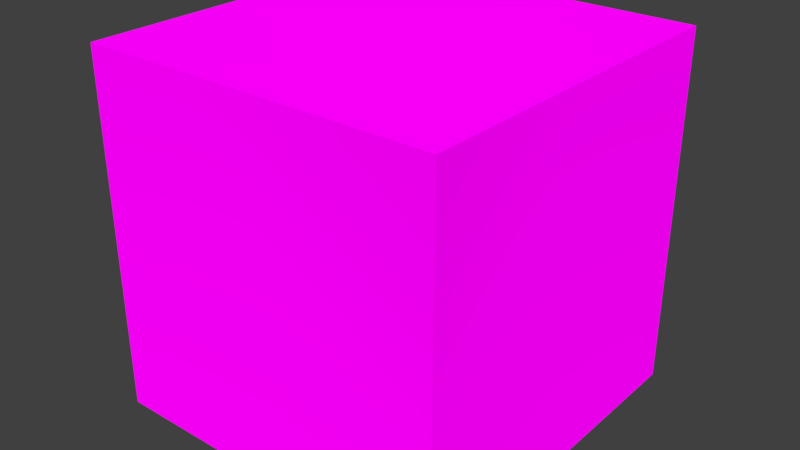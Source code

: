 # Source: cube.blend  (saved by Blender 2.80.75; exported with 4.5.12 LTS)
import bpy
from mathutils import Matrix  # noqa: F401  (used for matrix-valued properties, if any)

bpy.ops.wm.read_factory_settings(use_empty=True)
scene = bpy.context.scene
scene.name = 'Scene'

# ---- collections
col_collection_1 = bpy.data.collections.new('Collection 1'); scene.collection.children.link(col_collection_1)

# ---- images (referenced by path relative to the original .blend; pixels are not part of the script)
import os
ASSET_DIR = os.environ.get("B2B_ASSET_DIR", "")  # directory of the original .blend (textures are referenced by path, not embedded)
HERE = os.path.dirname(os.path.abspath(__file__))  # packed textures are extracted next to this script under _unpacked/

def load_image(name, relpath, width, height, colorspace="sRGB"):
    """Load a texture the original file referenced (path relative to the .blend, or extracted next to this script)."""
    p = next((c for c in (os.path.join(HERE, relpath), os.path.join(ASSET_DIR, relpath)) if relpath and os.path.exists(c)), "")
    if p:
        img = bpy.data.images.load(p, check_existing=True)
        img.name = name
    else:  # same state as the original file: an image datablock whose file is absent (Cycles renders it pink)
        img = bpy.data.images.new(name, width, height)
        img.source = "FILE"
        img.filepath = "//" + (relpath or name)
    img.colorspace_settings.name = colorspace
    return img
img_left = load_image('left', 'left.png', 1024, 1024, 'sRGB')
img_front = load_image('front', 'front.png', 1024, 1024, 'sRGB')
img_right = load_image('right', 'right.png', 1024, 1024, 'sRGB')
img_back = load_image('back', 'back.png', 1024, 1024, 'sRGB')
img_top = load_image('top', 'top.png', 1024, 1024, 'sRGB')
img_bottom = load_image('bottom', 'bottom.png', 1024, 1024, 'sRGB')

# ---- materials (node trees are filled in below, after node groups)
mat_leftmaterial = bpy.data.materials.new('LeftMaterial')
mat_leftmaterial.alpha_threshold = 0.0
mat_leftmaterial.use_transparent_shadow = False
mat_leftmaterial.preview_render_type = 'CUBE'
mat_leftmaterial.roughness = 0.5
mat_leftmaterial.line_color = (0.0, 0.0, 0.0, 1.0)
mat_frontmaterial = bpy.data.materials.new('FrontMaterial')
mat_frontmaterial.alpha_threshold = 0.0
mat_frontmaterial.use_transparent_shadow = False
mat_frontmaterial.preview_render_type = 'CUBE'
mat_frontmaterial.roughness = 0.5
mat_rightmaterial = bpy.data.materials.new('RightMaterial')
mat_rightmaterial.alpha_threshold = 0.0
mat_rightmaterial.use_transparent_shadow = False
mat_rightmaterial.preview_render_type = 'CUBE'
mat_rightmaterial.roughness = 0.5
mat_backmaterial = bpy.data.materials.new('BackMaterial')
mat_backmaterial.alpha_threshold = 0.0
mat_backmaterial.use_transparent_shadow = False
mat_backmaterial.roughness = 0.5
mat_topmaterial = bpy.data.materials.new('TopMaterial')
mat_topmaterial.alpha_threshold = 0.0
mat_topmaterial.use_transparent_shadow = False
mat_topmaterial.preview_render_type = 'CUBE'
mat_topmaterial.roughness = 0.5
mat_topmaterial.line_color = (0.0, 0.0, 0.0, 1.0)
mat_bottommaterial = bpy.data.materials.new('BottomMaterial')
mat_bottommaterial.alpha_threshold = 0.0
mat_bottommaterial.use_transparent_shadow = False
mat_bottommaterial.preview_render_type = 'CUBE'
mat_bottommaterial.roughness = 0.5

# ---- material node trees
mat_leftmaterial.use_nodes = True; mat_leftmaterial.node_tree.nodes.clear()
_N = mat_leftmaterial.node_tree.nodes; _L = mat_leftmaterial.node_tree.links
n0 = _N.new('ShaderNodeOutputMaterial'); n0.name = 'Material Output'; n0.location = (300, 300)
n1 = _N.new('ShaderNodeBsdfDiffuse'); n1.name = 'Diffuse BSDF'; n1.location = (10, 300)
n1.inputs[1].default_value = 0.5
n2 = _N.new('ShaderNodeTexImage'); n2.name = 'Image Texture'; n2.location = (-280, 270)
n2.image = img_left
n2.interpolation = 'Closest'
_L.new(n1.outputs[0], n0.inputs[0])
_L.new(n2.outputs[0], n1.inputs[0])
n0.is_active_output = True
mat_frontmaterial.use_nodes = True; mat_frontmaterial.node_tree.nodes.clear()
_N = mat_frontmaterial.node_tree.nodes; _L = mat_frontmaterial.node_tree.links
n0 = _N.new('ShaderNodeOutputMaterial'); n0.name = 'Material Output'; n0.location = (300, 300)
n1 = _N.new('ShaderNodeBsdfDiffuse'); n1.name = 'Diffuse BSDF'; n1.location = (10, 300)
n1.inputs[1].default_value = 0.5
n2 = _N.new('ShaderNodeTexImage'); n2.name = 'Image Texture'; n2.location = (-280, 270)
n2.image = img_front
n2.interpolation = 'Closest'
_L.new(n1.outputs[0], n0.inputs[0])
_L.new(n2.outputs[0], n1.inputs[0])
n0.is_active_output = True
mat_rightmaterial.use_nodes = True; mat_rightmaterial.node_tree.nodes.clear()
_N = mat_rightmaterial.node_tree.nodes; _L = mat_rightmaterial.node_tree.links
n0 = _N.new('ShaderNodeOutputMaterial'); n0.name = 'Material Output'; n0.location = (300, 300)
n1 = _N.new('ShaderNodeBsdfDiffuse'); n1.name = 'Diffuse BSDF'; n1.location = (10, 300)
n1.inputs[1].default_value = 0.5
n2 = _N.new('ShaderNodeTexImage'); n2.name = 'Image Texture'; n2.location = (-280, 270)
n2.image = img_right
n2.interpolation = 'Closest'
_L.new(n1.outputs[0], n0.inputs[0])
_L.new(n2.outputs[0], n1.inputs[0])
n0.is_active_output = True
mat_backmaterial.use_nodes = True; mat_backmaterial.node_tree.nodes.clear()
_N = mat_backmaterial.node_tree.nodes; _L = mat_backmaterial.node_tree.links
n0 = _N.new('ShaderNodeOutputMaterial'); n0.name = 'Material Output'; n0.location = (300, 300)
n1 = _N.new('ShaderNodeBsdfDiffuse'); n1.name = 'Diffuse BSDF'; n1.location = (10, 300)
n1.inputs[1].default_value = 0.5
n2 = _N.new('ShaderNodeTexImage'); n2.name = 'Image Texture'; n2.location = (-280, 270)
n2.image = img_back
n2.interpolation = 'Closest'
_L.new(n1.outputs[0], n0.inputs[0])
_L.new(n2.outputs[0], n1.inputs[0])
n0.is_active_output = True
mat_topmaterial.use_nodes = True; mat_topmaterial.node_tree.nodes.clear()
_N = mat_topmaterial.node_tree.nodes; _L = mat_topmaterial.node_tree.links
n0 = _N.new('ShaderNodeOutputMaterial'); n0.name = 'Material Output'; n0.location = (300, 300)
n1 = _N.new('ShaderNodeBsdfDiffuse'); n1.name = 'Diffuse BSDF'; n1.location = (10, 300)
n1.inputs[1].default_value = 0.5
n2 = _N.new('ShaderNodeTexImage'); n2.name = 'Image Texture'; n2.location = (-280, 270)
n2.image = img_top
n2.interpolation = 'Closest'
_L.new(n1.outputs[0], n0.inputs[0])
_L.new(n2.outputs[0], n1.inputs[0])
n0.is_active_output = True
mat_bottommaterial.use_nodes = True; mat_bottommaterial.node_tree.nodes.clear()
_N = mat_bottommaterial.node_tree.nodes; _L = mat_bottommaterial.node_tree.links
n0 = _N.new('ShaderNodeOutputMaterial'); n0.name = 'Material Output'; n0.location = (300, 300)
n1 = _N.new('ShaderNodeBsdfDiffuse'); n1.name = 'Diffuse BSDF'; n1.location = (10, 300)
n1.inputs[1].default_value = 0.5
n2 = _N.new('ShaderNodeTexImage'); n2.name = 'Image Texture'; n2.location = (-280, 270)
n2.image = img_bottom
n2.interpolation = 'Closest'
_L.new(n1.outputs[0], n0.inputs[0])
_L.new(n2.outputs[0], n1.inputs[0])
n0.is_active_output = True

# ---- world
world_world = bpy.data.worlds.new('World'); scene.world = world_world
world_world.color = (0.05088, 0.05088, 0.05088)
world_world.use_sun_shadow = False
world_world.sun_shadow_jitter_overblur = 0.0
world_world.cycles.sampling_method = 'MANUAL'

# ---- meshes
me_cube = bpy.data.meshes.new('Cube')
me_cube.from_pydata([(0.0, 1.0, 2.98e-08), (1.0, 1.0, 2.98e-08), (1.0, -5.96e-08, 2.98e-08), (-4.172e-07, 3.576e-07, 2.98e-08), (4.768e-07, 1.0, 1.0), (1.0, 1.0, 1.0), (1.0, -2.98e-07, 1.0), (-2.98e-08, 1.192e-07, 1.0)], [], [(0, 1, 2, 3), (4, 7, 6, 5), (0, 4, 5, 1), (1, 5, 6, 2), (2, 6, 7, 3), (4, 0, 3, 7)])
me_cube.polygons.foreach_set('material_index', [5, 4, 2, 1, 0, 3])
_uv = me_cube.uv_layers.new(name='UVMap')
_uv.uv.foreach_set('vector', [0.9999, 0.9999, 9.998e-05, 0.9999, 9.998e-05, 9.998e-05, 0.9999, 0.0001005, 0.9999, 0.9999, 0.0001004, 0.9999, 9.998e-05, 0.0001008, 0.9999, 9.998e-05, 0.9999, 9.998e-05, 0.9999, 0.9999, 9.998e-05, 0.9999, 0.0001005, 0.0001, 0.9999, 9.998e-05, 0.9999, 0.9999, 0.0001001, 0.9999, 9.998e-05, 0.0001002, 0.9999, 9.996e-05, 0.9999, 0.9999, 0.0001002, 0.9999, 9.996e-05, 9.996e-05, 9.996e-05, 0.9999, 9.996e-05, 0.0001006, 0.9999, 9.996e-05, 0.9999, 0.9999])
me_cube.materials.append(mat_leftmaterial)
me_cube.materials.append(mat_frontmaterial)
me_cube.materials.append(mat_rightmaterial)
me_cube.materials.append(mat_backmaterial)
me_cube.materials.append(mat_topmaterial)
me_cube.materials.append(mat_bottommaterial)
me_cube.use_remesh_preserve_volume = False
me_cube.use_remesh_preserve_attributes = False
me_cube.use_mirror_vertex_groups = False
me_cube.update()

# ---- objects
ob_cube = bpy.data.objects.new('Cube', me_cube)

# ---- transforms, parenting, visibility, modifiers, constraints
ob_cube.location = (0.0, 0.0, 0.0)
ob_cube.lock_rotations_4d = False
ob_cube.empty_display_type = 'ARROWS'
ob_cube.lineart.crease_threshold = 0.0

# ---- collection membership
col_collection_1.objects.link(ob_cube)

# ---- scene / render settings (as saved in the file)
scene.frame_start = 1; scene.frame_end = 250; scene.frame_set(1)
scene.render.engine = 'BLENDER_EEVEE_NEXT'
scene.render.resolution_percentage = 50
scene.render.dither_intensity = 0.0
scene.cycles.use_denoising = False
scene.cycles.samples = 128
scene.cycles.sampling_pattern = 'TABULATED_SOBOL'
scene.cycles.use_adaptive_sampling = False
scene.cycles.use_light_tree = False
scene.cycles.blur_glossy = 0.0
scene.cycles.sample_clamp_indirect = 0.0
scene.view_settings.view_transform = 'Standard'
bpy.context.view_layer.update()

# ---- added for rendering (the .blend has no active camera and no usable light): camera, sun
cam_auto = bpy.data.cameras.new('AutoCamera')
cam_auto.lens = 50.0
cam_auto.sensor_width = 36.0
cam_auto.clip_end = 1000.0
ob_auto_camera = bpy.data.objects.new('AutoCamera', cam_auto)
scene.collection.objects.link(ob_auto_camera)
ob_auto_camera.location = (2.10254, -1.42304, 1.78203)
ob_auto_camera.rotation_euler = (1.09748, -7.21219e-08, 0.694738)
scene.camera = ob_auto_camera
light_auto_sun = bpy.data.lights.new('AutoSun', 'SUN')
light_auto_sun.energy = 3.0
light_auto_sun.angle = 0.0523599
ob_auto_sun = bpy.data.objects.new('AutoSun', light_auto_sun)
scene.collection.objects.link(ob_auto_sun)
ob_auto_sun.rotation_euler = (0.872665, 0.174533, 0.523599)
bpy.context.view_layer.update()
